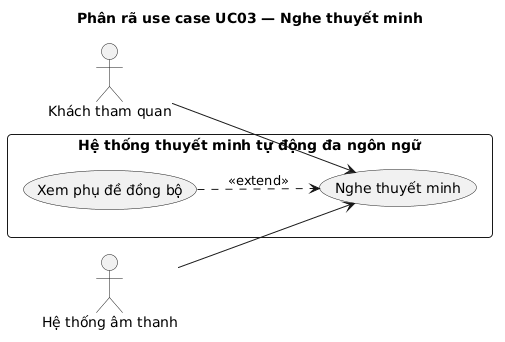

The diagram above was rendered by PlantUML. Its source (embedded in the PNG):
@startuml
title Phân rã use case UC03 — Nghe thuyết minh
left to right direction
skinparam defaultFontName Arial
skinparam packageStyle rectangle
skinparam roundCorner 8
skinparam shadowing false

actor "Khách tham quan" as Visitor
actor "Hệ thống âm thanh" as AudioSystem

rectangle "Hệ thống thuyết minh tự động đa ngôn ngữ" {
  usecase "Nghe thuyết minh" as UC03
  usecase "Xem phụ đề đồng bộ" as UC07
}

Visitor --> UC03
AudioSystem --> UC03
UC07 ..> UC03 : <<extend>>
@enduml